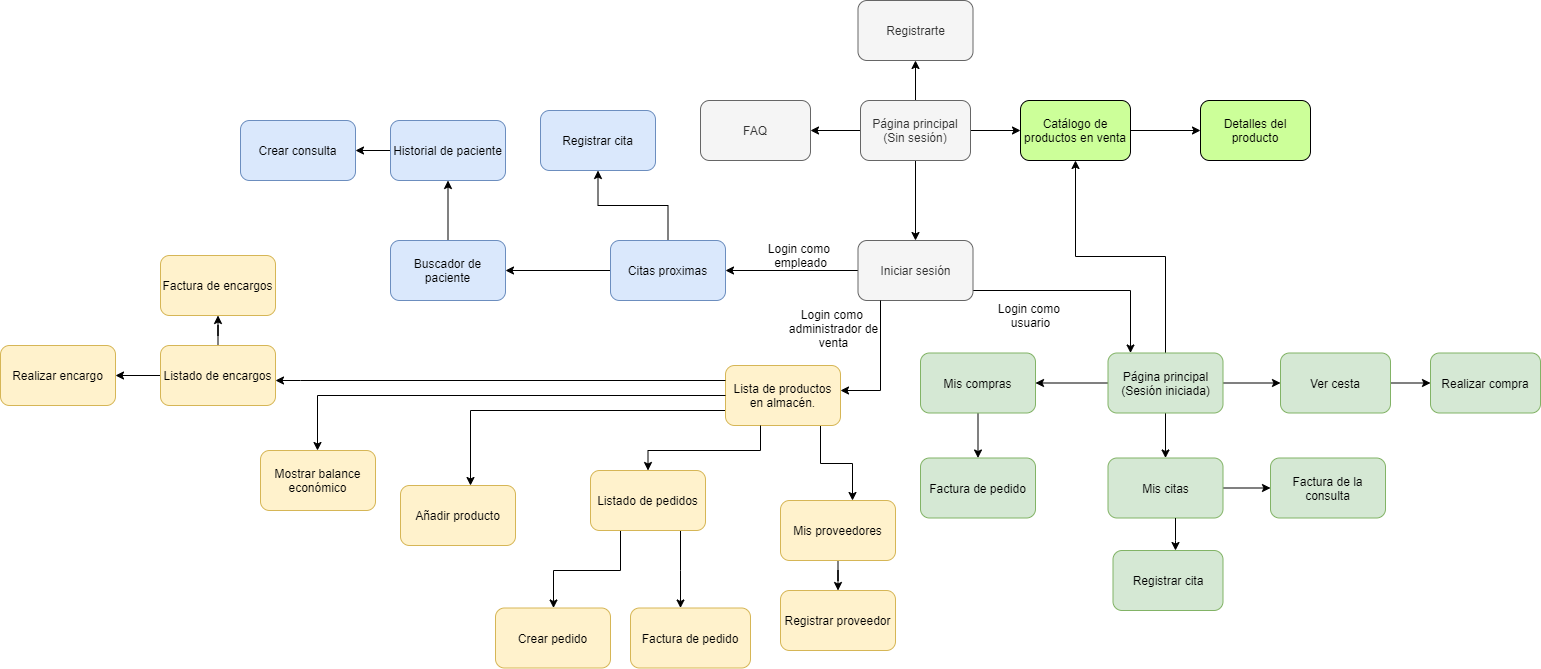

The diagram above was exported from draw.io. Its source (the exported page's mxGraphModel, read from the mxfile embedded in the PNG):
<mxGraphModel dx="1851" dy="592" grid="1" gridSize="10" guides="1" tooltips="1" connect="1" arrows="1" fold="1" page="1" pageScale="1" pageWidth="827" pageHeight="1169" math="0" shadow="0">
  <root>
    <mxCell id="WIyWlLk6GJQsqaUBKTNV-0" />
    <mxCell id="WIyWlLk6GJQsqaUBKTNV-1" parent="WIyWlLk6GJQsqaUBKTNV-0" />
    <mxCell id="2KvOzGvOW_UFK0QepmxF-3" value="" style="edgeStyle=orthogonalEdgeStyle;rounded=0;orthogonalLoop=1;jettySize=auto;html=1;" parent="WIyWlLk6GJQsqaUBKTNV-1" source="2KvOzGvOW_UFK0QepmxF-1" target="2KvOzGvOW_UFK0QepmxF-14" edge="1">
      <mxGeometry relative="1" as="geometry">
        <mxPoint x="135" y="250" as="targetPoint" />
        <Array as="points">
          <mxPoint x="135" y="110" />
          <mxPoint x="135" y="110" />
        </Array>
      </mxGeometry>
    </mxCell>
    <mxCell id="2KvOzGvOW_UFK0QepmxF-6" value="" style="edgeStyle=orthogonalEdgeStyle;rounded=0;orthogonalLoop=1;jettySize=auto;html=1;" parent="WIyWlLk6GJQsqaUBKTNV-1" source="2KvOzGvOW_UFK0QepmxF-1" target="2KvOzGvOW_UFK0QepmxF-7" edge="1">
      <mxGeometry relative="1" as="geometry">
        <mxPoint x="5" y="140" as="targetPoint" />
      </mxGeometry>
    </mxCell>
    <mxCell id="2KvOzGvOW_UFK0QepmxF-11" value="" style="edgeStyle=orthogonalEdgeStyle;rounded=0;orthogonalLoop=1;jettySize=auto;html=1;" parent="WIyWlLk6GJQsqaUBKTNV-1" source="2KvOzGvOW_UFK0QepmxF-1" target="2KvOzGvOW_UFK0QepmxF-10" edge="1">
      <mxGeometry relative="1" as="geometry" />
    </mxCell>
    <mxCell id="2KvOzGvOW_UFK0QepmxF-15" value="" style="edgeStyle=orthogonalEdgeStyle;rounded=0;orthogonalLoop=1;jettySize=auto;html=1;" parent="WIyWlLk6GJQsqaUBKTNV-1" source="2KvOzGvOW_UFK0QepmxF-1" target="2KvOzGvOW_UFK0QepmxF-4" edge="1">
      <mxGeometry relative="1" as="geometry" />
    </mxCell>
    <mxCell id="2KvOzGvOW_UFK0QepmxF-1" value="Página principal&lt;br&gt;(Sin sesión)" style="rounded=1;whiteSpace=wrap;html=1;fillColor=#f5f5f5;strokeColor=#666666;fontColor=#333333;" parent="WIyWlLk6GJQsqaUBKTNV-1" vertex="1">
      <mxGeometry x="80" y="110" width="110" height="60" as="geometry" />
    </mxCell>
    <mxCell id="2KvOzGvOW_UFK0QepmxF-58" value="" style="edgeStyle=orthogonalEdgeStyle;rounded=0;orthogonalLoop=1;jettySize=auto;html=1;" parent="WIyWlLk6GJQsqaUBKTNV-1" source="2KvOzGvOW_UFK0QepmxF-4" target="2KvOzGvOW_UFK0QepmxF-47" edge="1">
      <mxGeometry relative="1" as="geometry" />
    </mxCell>
    <mxCell id="2KvOzGvOW_UFK0QepmxF-4" value="Catálogo de productos en venta" style="rounded=1;whiteSpace=wrap;html=1;fillColor=#CCFF99;" parent="WIyWlLk6GJQsqaUBKTNV-1" vertex="1">
      <mxGeometry x="240" y="110" width="110" height="60" as="geometry" />
    </mxCell>
    <mxCell id="2KvOzGvOW_UFK0QepmxF-7" value="FAQ" style="rounded=1;whiteSpace=wrap;html=1;fillColor=#f5f5f5;strokeColor=#666666;fontColor=#333333;" parent="WIyWlLk6GJQsqaUBKTNV-1" vertex="1">
      <mxGeometry x="-80" y="110" width="110" height="60" as="geometry" />
    </mxCell>
    <mxCell id="2KvOzGvOW_UFK0QepmxF-17" value="" style="edgeStyle=orthogonalEdgeStyle;rounded=0;orthogonalLoop=1;jettySize=auto;html=1;entryX=1;entryY=0.5;entryDx=0;entryDy=0;" parent="WIyWlLk6GJQsqaUBKTNV-1" source="2KvOzGvOW_UFK0QepmxF-10" target="2KvOzGvOW_UFK0QepmxF-67" edge="1">
      <mxGeometry relative="1" as="geometry">
        <mxPoint x="-55" y="280" as="targetPoint" />
      </mxGeometry>
    </mxCell>
    <mxCell id="2KvOzGvOW_UFK0QepmxF-21" value="" style="edgeStyle=orthogonalEdgeStyle;rounded=0;orthogonalLoop=1;jettySize=auto;html=1;" parent="WIyWlLk6GJQsqaUBKTNV-1" source="2KvOzGvOW_UFK0QepmxF-10" target="2KvOzGvOW_UFK0QepmxF-61" edge="1">
      <mxGeometry relative="1" as="geometry">
        <mxPoint x="135" y="390" as="targetPoint" />
        <Array as="points">
          <mxPoint x="350" y="300" />
        </Array>
      </mxGeometry>
    </mxCell>
    <mxCell id="2KvOzGvOW_UFK0QepmxF-10" value="Iniciar sesión" style="whiteSpace=wrap;html=1;rounded=1;fillColor=#f5f5f5;strokeColor=#666666;fontColor=#333333;" parent="WIyWlLk6GJQsqaUBKTNV-1" vertex="1">
      <mxGeometry x="77.5" y="250" width="115" height="60" as="geometry" />
    </mxCell>
    <mxCell id="2KvOzGvOW_UFK0QepmxF-14" value="Registrarte" style="whiteSpace=wrap;html=1;rounded=1;fillColor=#f5f5f5;strokeColor=#666666;fontColor=#333333;" parent="WIyWlLk6GJQsqaUBKTNV-1" vertex="1">
      <mxGeometry x="77.5" y="10" width="115" height="60" as="geometry" />
    </mxCell>
    <mxCell id="2KvOzGvOW_UFK0QepmxF-19" value="Login como &lt;br&gt;empleado" style="text;html=1;align=center;verticalAlign=middle;resizable=0;points=[];autosize=1;" parent="WIyWlLk6GJQsqaUBKTNV-1" vertex="1">
      <mxGeometry x="-20" y="250" width="80" height="30" as="geometry" />
    </mxCell>
    <mxCell id="2KvOzGvOW_UFK0QepmxF-70" value="" style="edgeStyle=orthogonalEdgeStyle;rounded=0;orthogonalLoop=1;jettySize=auto;html=1;" parent="WIyWlLk6GJQsqaUBKTNV-1" source="2KvOzGvOW_UFK0QepmxF-10" target="2KvOzGvOW_UFK0QepmxF-42" edge="1">
      <mxGeometry relative="1" as="geometry">
        <mxPoint x="-60" y="395" as="targetPoint" />
        <Array as="points">
          <mxPoint x="100" y="400" />
        </Array>
      </mxGeometry>
    </mxCell>
    <mxCell id="2KvOzGvOW_UFK0QepmxF-22" value="Login como &lt;br&gt;usuario" style="text;html=1;align=center;verticalAlign=middle;resizable=0;points=[];autosize=1;" parent="WIyWlLk6GJQsqaUBKTNV-1" vertex="1">
      <mxGeometry x="210" y="310" width="80" height="30" as="geometry" />
    </mxCell>
    <mxCell id="2KvOzGvOW_UFK0QepmxF-30" value="" style="edgeStyle=orthogonalEdgeStyle;rounded=0;orthogonalLoop=1;jettySize=auto;html=1;" parent="WIyWlLk6GJQsqaUBKTNV-1" source="2KvOzGvOW_UFK0QepmxF-24" target="2KvOzGvOW_UFK0QepmxF-27" edge="1">
      <mxGeometry relative="1" as="geometry" />
    </mxCell>
    <mxCell id="2KvOzGvOW_UFK0QepmxF-24" value="Mis citas" style="whiteSpace=wrap;html=1;rounded=1;fillColor=#d5e8d4;strokeColor=#82b366;" parent="WIyWlLk6GJQsqaUBKTNV-1" vertex="1">
      <mxGeometry x="327.5" y="467.5" width="115" height="60" as="geometry" />
    </mxCell>
    <mxCell id="2KvOzGvOW_UFK0QepmxF-33" value="" style="edgeStyle=orthogonalEdgeStyle;rounded=0;orthogonalLoop=1;jettySize=auto;html=1;" parent="WIyWlLk6GJQsqaUBKTNV-1" source="2KvOzGvOW_UFK0QepmxF-25" target="2KvOzGvOW_UFK0QepmxF-29" edge="1">
      <mxGeometry relative="1" as="geometry" />
    </mxCell>
    <mxCell id="2KvOzGvOW_UFK0QepmxF-25" value="Historial de paciente" style="whiteSpace=wrap;html=1;rounded=1;fillColor=#dae8fc;strokeColor=#6c8ebf;" parent="WIyWlLk6GJQsqaUBKTNV-1" vertex="1">
      <mxGeometry x="-390" y="130" width="115" height="60" as="geometry" />
    </mxCell>
    <mxCell id="2KvOzGvOW_UFK0QepmxF-27" value="Factura de la consulta" style="whiteSpace=wrap;html=1;rounded=1;fillColor=#d5e8d4;strokeColor=#82b366;" parent="WIyWlLk6GJQsqaUBKTNV-1" vertex="1">
      <mxGeometry x="490" y="467.5" width="115" height="60" as="geometry" />
    </mxCell>
    <mxCell id="2KvOzGvOW_UFK0QepmxF-32" value="" style="edgeStyle=orthogonalEdgeStyle;rounded=0;orthogonalLoop=1;jettySize=auto;html=1;" parent="WIyWlLk6GJQsqaUBKTNV-1" source="2KvOzGvOW_UFK0QepmxF-28" target="2KvOzGvOW_UFK0QepmxF-25" edge="1">
      <mxGeometry relative="1" as="geometry" />
    </mxCell>
    <mxCell id="2KvOzGvOW_UFK0QepmxF-28" value="Buscador de paciente" style="whiteSpace=wrap;html=1;rounded=1;fillColor=#dae8fc;strokeColor=#6c8ebf;" parent="WIyWlLk6GJQsqaUBKTNV-1" vertex="1">
      <mxGeometry x="-390" y="250" width="115" height="60" as="geometry" />
    </mxCell>
    <mxCell id="2KvOzGvOW_UFK0QepmxF-29" value="Crear consulta" style="whiteSpace=wrap;html=1;rounded=1;fillColor=#dae8fc;strokeColor=#6c8ebf;" parent="WIyWlLk6GJQsqaUBKTNV-1" vertex="1">
      <mxGeometry x="-540" y="130" width="115" height="60" as="geometry" />
    </mxCell>
    <mxCell id="2KvOzGvOW_UFK0QepmxF-34" value="Registrar cita" style="whiteSpace=wrap;html=1;rounded=1;fillColor=#dae8fc;strokeColor=#6c8ebf;" parent="WIyWlLk6GJQsqaUBKTNV-1" vertex="1">
      <mxGeometry x="-240" y="120" width="115" height="60" as="geometry" />
    </mxCell>
    <mxCell id="2KvOzGvOW_UFK0QepmxF-37" value="Login como &lt;br&gt;administrador de&lt;br&gt;venta" style="text;html=1;align=center;verticalAlign=middle;resizable=0;points=[];autosize=1;" parent="WIyWlLk6GJQsqaUBKTNV-1" vertex="1">
      <mxGeometry x="-2" y="312.5" width="110" height="50" as="geometry" />
    </mxCell>
    <mxCell id="2KvOzGvOW_UFK0QepmxF-39" value="Añadir producto" style="whiteSpace=wrap;html=1;rounded=1;fillColor=#fff2cc;strokeColor=#d6b656;" parent="WIyWlLk6GJQsqaUBKTNV-1" vertex="1">
      <mxGeometry x="-380" y="495" width="115" height="60" as="geometry" />
    </mxCell>
    <mxCell id="2KvOzGvOW_UFK0QepmxF-40" value="Registrar proveedor" style="whiteSpace=wrap;html=1;rounded=1;fillColor=#fff2cc;strokeColor=#d6b656;" parent="WIyWlLk6GJQsqaUBKTNV-1" vertex="1">
      <mxGeometry y="600" width="115" height="60" as="geometry" />
    </mxCell>
    <mxCell id="2KvOzGvOW_UFK0QepmxF-80" value="" style="edgeStyle=orthogonalEdgeStyle;rounded=0;orthogonalLoop=1;jettySize=auto;html=1;" parent="WIyWlLk6GJQsqaUBKTNV-1" source="2KvOzGvOW_UFK0QepmxF-41" target="2KvOzGvOW_UFK0QepmxF-40" edge="1">
      <mxGeometry relative="1" as="geometry" />
    </mxCell>
    <mxCell id="2KvOzGvOW_UFK0QepmxF-41" value="Mis proveedores" style="whiteSpace=wrap;html=1;rounded=1;fillColor=#fff2cc;strokeColor=#d6b656;" parent="WIyWlLk6GJQsqaUBKTNV-1" vertex="1">
      <mxGeometry y="510" width="115" height="60" as="geometry" />
    </mxCell>
    <mxCell id="2KvOzGvOW_UFK0QepmxF-81" value="" style="edgeStyle=orthogonalEdgeStyle;rounded=0;orthogonalLoop=1;jettySize=auto;html=1;" parent="WIyWlLk6GJQsqaUBKTNV-1" source="2KvOzGvOW_UFK0QepmxF-42" target="2KvOzGvOW_UFK0QepmxF-41" edge="1">
      <mxGeometry relative="1" as="geometry">
        <Array as="points">
          <mxPoint x="40" y="473" />
          <mxPoint x="72" y="473" />
        </Array>
      </mxGeometry>
    </mxCell>
    <mxCell id="2KvOzGvOW_UFK0QepmxF-85" value="" style="edgeStyle=orthogonalEdgeStyle;rounded=0;orthogonalLoop=1;jettySize=auto;html=1;" parent="WIyWlLk6GJQsqaUBKTNV-1" source="2KvOzGvOW_UFK0QepmxF-42" target="2KvOzGvOW_UFK0QepmxF-39" edge="1">
      <mxGeometry relative="1" as="geometry">
        <mxPoint x="-310" y="420" as="targetPoint" />
        <Array as="points">
          <mxPoint x="-310" y="420" />
        </Array>
      </mxGeometry>
    </mxCell>
    <mxCell id="2KvOzGvOW_UFK0QepmxF-42" value="Lista de productos&lt;br&gt;en almacén." style="whiteSpace=wrap;html=1;rounded=1;fillColor=#fff2cc;strokeColor=#d6b656;" parent="WIyWlLk6GJQsqaUBKTNV-1" vertex="1">
      <mxGeometry x="-55" y="375" width="115" height="60" as="geometry" />
    </mxCell>
    <mxCell id="2KvOzGvOW_UFK0QepmxF-78" value="" style="edgeStyle=orthogonalEdgeStyle;rounded=0;orthogonalLoop=1;jettySize=auto;html=1;" parent="WIyWlLk6GJQsqaUBKTNV-1" source="2KvOzGvOW_UFK0QepmxF-44" target="2KvOzGvOW_UFK0QepmxF-45" edge="1">
      <mxGeometry relative="1" as="geometry" />
    </mxCell>
    <mxCell id="2KvOzGvOW_UFK0QepmxF-87" value="" style="edgeStyle=orthogonalEdgeStyle;rounded=0;orthogonalLoop=1;jettySize=auto;html=1;" parent="WIyWlLk6GJQsqaUBKTNV-1" source="2KvOzGvOW_UFK0QepmxF-44" target="2KvOzGvOW_UFK0QepmxF-46" edge="1">
      <mxGeometry relative="1" as="geometry" />
    </mxCell>
    <mxCell id="2KvOzGvOW_UFK0QepmxF-44" value="Listado de encargos" style="whiteSpace=wrap;html=1;rounded=1;fillColor=#fff2cc;strokeColor=#d6b656;" parent="WIyWlLk6GJQsqaUBKTNV-1" vertex="1">
      <mxGeometry x="-620" y="355" width="115" height="60" as="geometry" />
    </mxCell>
    <mxCell id="2KvOzGvOW_UFK0QepmxF-45" value="Factura de encargos" style="whiteSpace=wrap;html=1;rounded=1;fillColor=#fff2cc;strokeColor=#d6b656;" parent="WIyWlLk6GJQsqaUBKTNV-1" vertex="1">
      <mxGeometry x="-620" y="265" width="115" height="60" as="geometry" />
    </mxCell>
    <mxCell id="2KvOzGvOW_UFK0QepmxF-46" value="Realizar encargo" style="whiteSpace=wrap;html=1;rounded=1;fillColor=#fff2cc;strokeColor=#d6b656;" parent="WIyWlLk6GJQsqaUBKTNV-1" vertex="1">
      <mxGeometry x="-780" y="355" width="115" height="60" as="geometry" />
    </mxCell>
    <mxCell id="2KvOzGvOW_UFK0QepmxF-47" value="Detalles del producto" style="rounded=1;whiteSpace=wrap;html=1;fillColor=#CCFF99;" parent="WIyWlLk6GJQsqaUBKTNV-1" vertex="1">
      <mxGeometry x="420" y="110" width="110" height="60" as="geometry" />
    </mxCell>
    <mxCell id="2KvOzGvOW_UFK0QepmxF-60" value="" style="edgeStyle=orthogonalEdgeStyle;rounded=0;orthogonalLoop=1;jettySize=auto;html=1;" parent="WIyWlLk6GJQsqaUBKTNV-1" source="2KvOzGvOW_UFK0QepmxF-49" target="2KvOzGvOW_UFK0QepmxF-50" edge="1">
      <mxGeometry relative="1" as="geometry" />
    </mxCell>
    <mxCell id="2KvOzGvOW_UFK0QepmxF-49" value="Ver cesta" style="rounded=1;whiteSpace=wrap;html=1;fillColor=#d5e8d4;strokeColor=#82b366;" parent="WIyWlLk6GJQsqaUBKTNV-1" vertex="1">
      <mxGeometry x="500" y="362.5" width="110" height="60" as="geometry" />
    </mxCell>
    <mxCell id="2KvOzGvOW_UFK0QepmxF-50" value="Realizar compra" style="rounded=1;whiteSpace=wrap;html=1;fillColor=#d5e8d4;strokeColor=#82b366;" parent="WIyWlLk6GJQsqaUBKTNV-1" vertex="1">
      <mxGeometry x="650" y="362.5" width="110" height="60" as="geometry" />
    </mxCell>
    <mxCell id="2KvOzGvOW_UFK0QepmxF-55" value="Mostrar balance económico" style="whiteSpace=wrap;html=1;rounded=1;fillColor=#fff2cc;strokeColor=#d6b656;" parent="WIyWlLk6GJQsqaUBKTNV-1" vertex="1">
      <mxGeometry x="-520" y="460" width="115" height="60" as="geometry" />
    </mxCell>
    <mxCell id="xg7AmCB7rB7gHT4VgQ43-3" value="" style="edgeStyle=orthogonalEdgeStyle;rounded=0;orthogonalLoop=1;jettySize=auto;html=1;" parent="WIyWlLk6GJQsqaUBKTNV-1" source="2KvOzGvOW_UFK0QepmxF-56" target="xg7AmCB7rB7gHT4VgQ43-2" edge="1">
      <mxGeometry relative="1" as="geometry" />
    </mxCell>
    <mxCell id="2KvOzGvOW_UFK0QepmxF-56" value="Mis compras" style="whiteSpace=wrap;html=1;rounded=1;fillColor=#d5e8d4;strokeColor=#82b366;" parent="WIyWlLk6GJQsqaUBKTNV-1" vertex="1">
      <mxGeometry x="140" y="362.5" width="115" height="60" as="geometry" />
    </mxCell>
    <mxCell id="2KvOzGvOW_UFK0QepmxF-89" value="" style="edgeStyle=orthogonalEdgeStyle;rounded=0;orthogonalLoop=1;jettySize=auto;html=1;" parent="WIyWlLk6GJQsqaUBKTNV-1" source="2KvOzGvOW_UFK0QepmxF-57" target="2KvOzGvOW_UFK0QepmxF-88" edge="1">
      <mxGeometry relative="1" as="geometry">
        <Array as="points">
          <mxPoint x="-100" y="580" />
          <mxPoint x="-100" y="580" />
        </Array>
      </mxGeometry>
    </mxCell>
    <mxCell id="fTICFrd9QhcpGr3YLSf2-1" value="" style="edgeStyle=orthogonalEdgeStyle;rounded=0;orthogonalLoop=1;jettySize=auto;html=1;" edge="1" parent="WIyWlLk6GJQsqaUBKTNV-1" source="2KvOzGvOW_UFK0QepmxF-57" target="fTICFrd9QhcpGr3YLSf2-0">
      <mxGeometry relative="1" as="geometry">
        <Array as="points">
          <mxPoint x="-160" y="580" />
          <mxPoint x="-227" y="580" />
        </Array>
      </mxGeometry>
    </mxCell>
    <mxCell id="2KvOzGvOW_UFK0QepmxF-57" value="Listado de pedidos" style="whiteSpace=wrap;html=1;rounded=1;fillColor=#fff2cc;strokeColor=#d6b656;" parent="WIyWlLk6GJQsqaUBKTNV-1" vertex="1">
      <mxGeometry x="-190" y="480" width="115" height="60" as="geometry" />
    </mxCell>
    <mxCell id="2KvOzGvOW_UFK0QepmxF-62" value="" style="edgeStyle=orthogonalEdgeStyle;rounded=0;orthogonalLoop=1;jettySize=auto;html=1;" parent="WIyWlLk6GJQsqaUBKTNV-1" source="2KvOzGvOW_UFK0QepmxF-61" target="2KvOzGvOW_UFK0QepmxF-56" edge="1">
      <mxGeometry relative="1" as="geometry" />
    </mxCell>
    <mxCell id="2KvOzGvOW_UFK0QepmxF-63" value="" style="edgeStyle=orthogonalEdgeStyle;rounded=0;orthogonalLoop=1;jettySize=auto;html=1;" parent="WIyWlLk6GJQsqaUBKTNV-1" source="2KvOzGvOW_UFK0QepmxF-61" target="2KvOzGvOW_UFK0QepmxF-24" edge="1">
      <mxGeometry relative="1" as="geometry" />
    </mxCell>
    <mxCell id="2KvOzGvOW_UFK0QepmxF-75" value="" style="edgeStyle=orthogonalEdgeStyle;rounded=0;orthogonalLoop=1;jettySize=auto;html=1;" parent="WIyWlLk6GJQsqaUBKTNV-1" source="2KvOzGvOW_UFK0QepmxF-61" target="2KvOzGvOW_UFK0QepmxF-49" edge="1">
      <mxGeometry relative="1" as="geometry" />
    </mxCell>
    <mxCell id="2KvOzGvOW_UFK0QepmxF-94" value="" style="edgeStyle=orthogonalEdgeStyle;rounded=0;orthogonalLoop=1;jettySize=auto;html=1;" parent="WIyWlLk6GJQsqaUBKTNV-1" source="2KvOzGvOW_UFK0QepmxF-61" target="2KvOzGvOW_UFK0QepmxF-4" edge="1">
      <mxGeometry relative="1" as="geometry">
        <mxPoint x="385" y="282.5" as="targetPoint" />
        <Array as="points">
          <mxPoint x="385" y="266" />
          <mxPoint x="295" y="266" />
        </Array>
      </mxGeometry>
    </mxCell>
    <mxCell id="2KvOzGvOW_UFK0QepmxF-61" value="Página principal&lt;br&gt;(Sesión iniciada)" style="whiteSpace=wrap;html=1;rounded=1;fillColor=#d5e8d4;strokeColor=#82b366;" parent="WIyWlLk6GJQsqaUBKTNV-1" vertex="1">
      <mxGeometry x="327.5" y="362.5" width="115" height="60" as="geometry" />
    </mxCell>
    <mxCell id="2KvOzGvOW_UFK0QepmxF-68" value="" style="edgeStyle=orthogonalEdgeStyle;rounded=0;orthogonalLoop=1;jettySize=auto;html=1;" parent="WIyWlLk6GJQsqaUBKTNV-1" source="2KvOzGvOW_UFK0QepmxF-67" target="2KvOzGvOW_UFK0QepmxF-34" edge="1">
      <mxGeometry relative="1" as="geometry" />
    </mxCell>
    <mxCell id="2KvOzGvOW_UFK0QepmxF-69" value="" style="edgeStyle=orthogonalEdgeStyle;rounded=0;orthogonalLoop=1;jettySize=auto;html=1;" parent="WIyWlLk6GJQsqaUBKTNV-1" source="2KvOzGvOW_UFK0QepmxF-67" target="2KvOzGvOW_UFK0QepmxF-28" edge="1">
      <mxGeometry relative="1" as="geometry" />
    </mxCell>
    <mxCell id="2KvOzGvOW_UFK0QepmxF-67" value="Citas proximas" style="whiteSpace=wrap;html=1;rounded=1;fillColor=#dae8fc;strokeColor=#6c8ebf;" parent="WIyWlLk6GJQsqaUBKTNV-1" vertex="1">
      <mxGeometry x="-170" y="250" width="115" height="60" as="geometry" />
    </mxCell>
    <mxCell id="2KvOzGvOW_UFK0QepmxF-76" value="Registrar cita" style="rounded=1;whiteSpace=wrap;html=1;fillColor=#d5e8d4;strokeColor=#82b366;" parent="WIyWlLk6GJQsqaUBKTNV-1" vertex="1">
      <mxGeometry x="332.5" y="560" width="110" height="60" as="geometry" />
    </mxCell>
    <mxCell id="2KvOzGvOW_UFK0QepmxF-77" value="" style="edgeStyle=orthogonalEdgeStyle;rounded=0;orthogonalLoop=1;jettySize=auto;html=1;" parent="WIyWlLk6GJQsqaUBKTNV-1" source="2KvOzGvOW_UFK0QepmxF-24" target="2KvOzGvOW_UFK0QepmxF-76" edge="1">
      <mxGeometry relative="1" as="geometry">
        <mxPoint x="440" y="312.5" as="sourcePoint" />
        <Array as="points">
          <mxPoint x="395" y="550" />
          <mxPoint x="395" y="550" />
        </Array>
      </mxGeometry>
    </mxCell>
    <mxCell id="2KvOzGvOW_UFK0QepmxF-86" value="" style="edgeStyle=orthogonalEdgeStyle;rounded=0;orthogonalLoop=1;jettySize=auto;html=1;" parent="WIyWlLk6GJQsqaUBKTNV-1" source="2KvOzGvOW_UFK0QepmxF-42" target="2KvOzGvOW_UFK0QepmxF-55" edge="1">
      <mxGeometry relative="1" as="geometry">
        <mxPoint x="-45" y="415" as="sourcePoint" />
        <mxPoint x="-279.94117647058806" y="480" as="targetPoint" />
        <Array as="points">
          <mxPoint x="-463" y="405" />
        </Array>
      </mxGeometry>
    </mxCell>
    <mxCell id="2KvOzGvOW_UFK0QepmxF-88" value="Factura de pedido" style="whiteSpace=wrap;html=1;rounded=1;fillColor=#fff2cc;strokeColor=#d6b656;" parent="WIyWlLk6GJQsqaUBKTNV-1" vertex="1">
      <mxGeometry x="-150" y="617.5" width="120" height="60" as="geometry" />
    </mxCell>
    <mxCell id="2KvOzGvOW_UFK0QepmxF-90" value="" style="edgeStyle=orthogonalEdgeStyle;rounded=0;orthogonalLoop=1;jettySize=auto;html=1;entryX=0.5;entryY=0;entryDx=0;entryDy=0;" parent="WIyWlLk6GJQsqaUBKTNV-1" source="2KvOzGvOW_UFK0QepmxF-42" target="2KvOzGvOW_UFK0QepmxF-57" edge="1">
      <mxGeometry relative="1" as="geometry">
        <mxPoint x="12.499999999999545" y="445" as="sourcePoint" />
        <mxPoint x="12.499999999999545" y="505" as="targetPoint" />
        <Array as="points">
          <mxPoint x="-20" y="460" />
          <mxPoint x="-132" y="460" />
        </Array>
      </mxGeometry>
    </mxCell>
    <mxCell id="2KvOzGvOW_UFK0QepmxF-92" value="" style="edgeStyle=orthogonalEdgeStyle;rounded=0;orthogonalLoop=1;jettySize=auto;html=1;" parent="WIyWlLk6GJQsqaUBKTNV-1" source="2KvOzGvOW_UFK0QepmxF-42" target="2KvOzGvOW_UFK0QepmxF-44" edge="1">
      <mxGeometry relative="1" as="geometry">
        <mxPoint x="-45" y="415" as="sourcePoint" />
        <mxPoint x="-453" y="470" as="targetPoint" />
        <Array as="points">
          <mxPoint x="-480" y="390" />
          <mxPoint x="-480" y="390" />
        </Array>
      </mxGeometry>
    </mxCell>
    <mxCell id="xg7AmCB7rB7gHT4VgQ43-2" value="Factura de pedido" style="whiteSpace=wrap;html=1;rounded=1;fillColor=#d5e8d4;strokeColor=#82b366;" parent="WIyWlLk6GJQsqaUBKTNV-1" vertex="1">
      <mxGeometry x="140" y="467.5" width="115" height="60" as="geometry" />
    </mxCell>
    <mxCell id="fTICFrd9QhcpGr3YLSf2-0" value="Crear pedido" style="whiteSpace=wrap;html=1;rounded=1;fillColor=#fff2cc;strokeColor=#d6b656;" vertex="1" parent="WIyWlLk6GJQsqaUBKTNV-1">
      <mxGeometry x="-285" y="617.5" width="115" height="60" as="geometry" />
    </mxCell>
  </root>
</mxGraphModel>